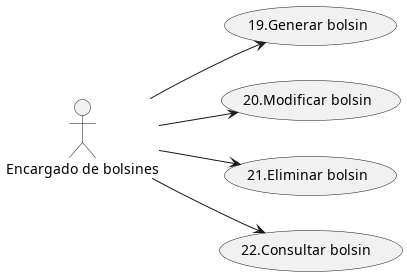

The diagram above was rendered by PlantUML. Its source (embedded in the PNG):
@startuml usecaseDiagram
left to right direction

actor "Encargado de bolsines" as EB
usecase "19.Generar bolsin" as U19
usecase "20.Modificar bolsin" as U20
usecase "21.Eliminar bolsin" as U21
usecase "22.Consultar bolsin " as U22

EB --> U19
EB --> U20
EB --> U21
EB --> U22
@enduml